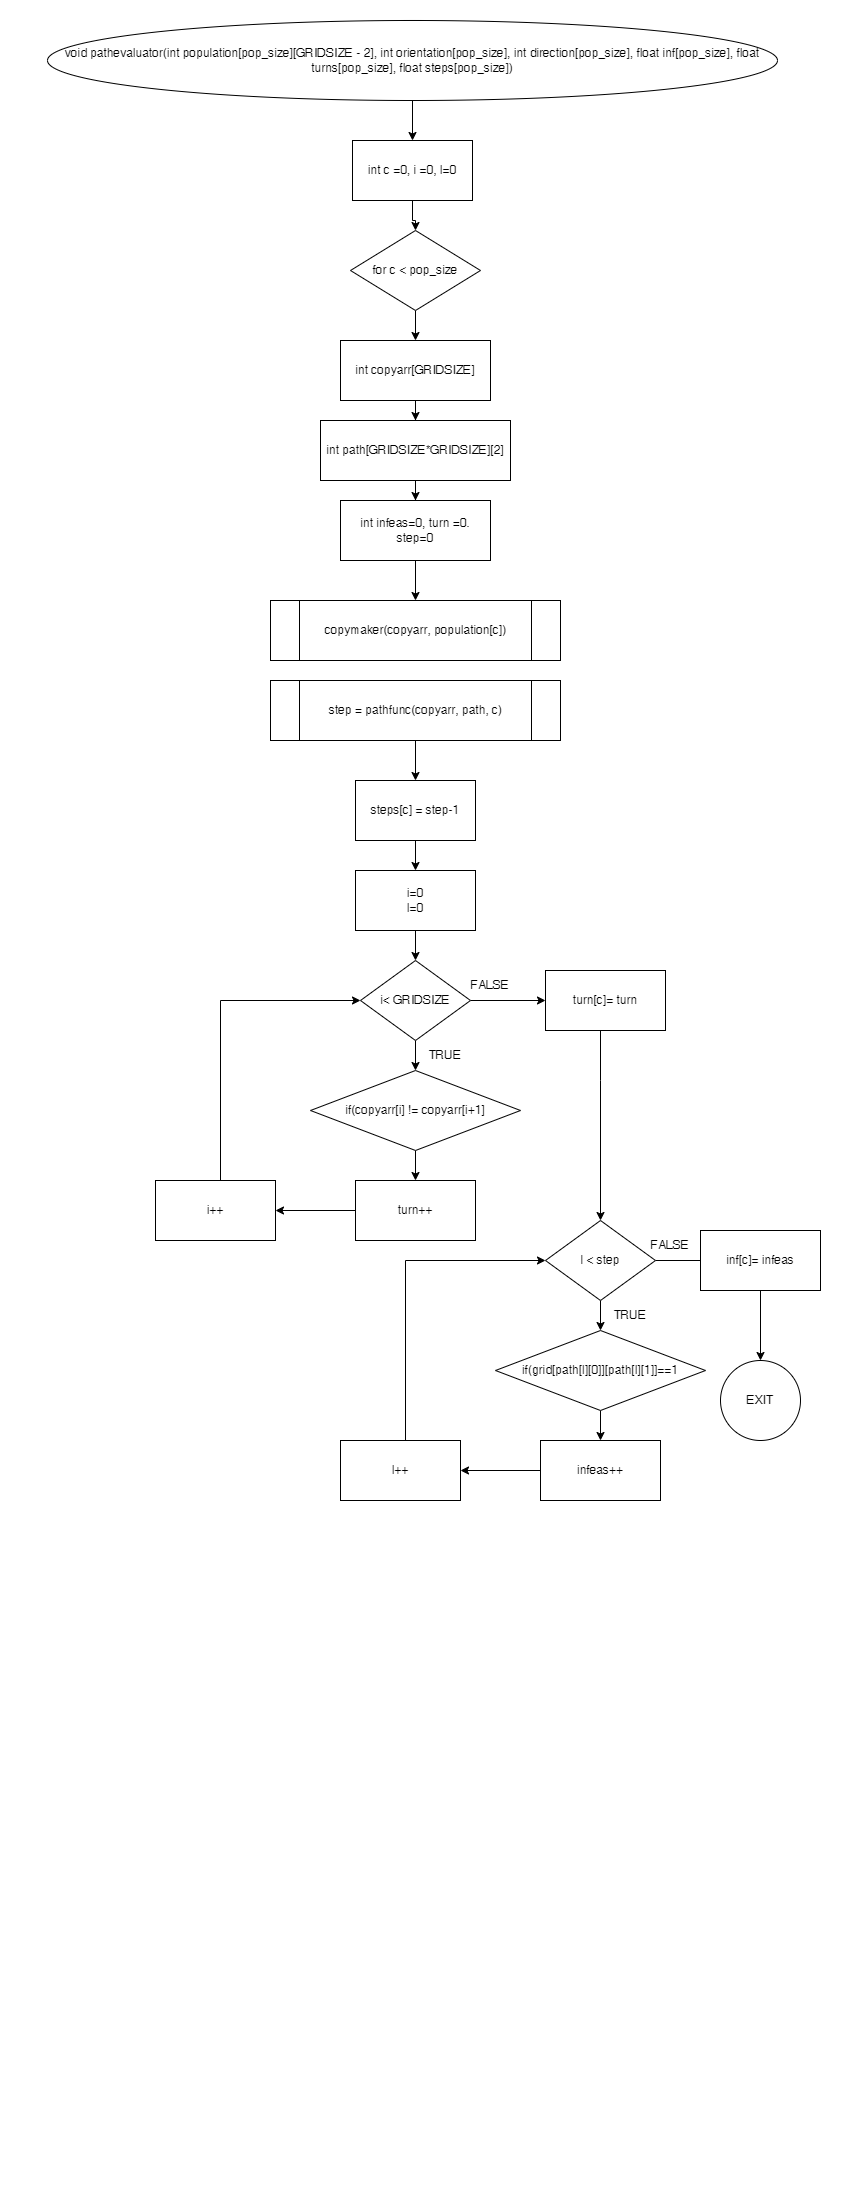

The diagram above was exported from draw.io. Its source (the exported page's mxGraphModel, read from the mxfile embedded in the PNG):
<mxGraphModel dx="1084" dy="466" grid="1" gridSize="10" guides="1" tooltips="1" connect="1" arrows="1" fold="1" page="1" pageScale="1" pageWidth="850" pageHeight="1100" math="0" shadow="0">
  <root>
    <mxCell id="0" />
    <mxCell id="1" parent="0" />
    <mxCell id="WNEFnYIQhOFxQaVL1wQr-4" style="edgeStyle=orthogonalEdgeStyle;rounded=0;orthogonalLoop=1;jettySize=auto;html=1;" edge="1" parent="1" source="WNEFnYIQhOFxQaVL1wQr-1" target="WNEFnYIQhOFxQaVL1wQr-5">
      <mxGeometry relative="1" as="geometry">
        <mxPoint x="435" y="220" as="targetPoint" />
      </mxGeometry>
    </mxCell>
    <mxCell id="WNEFnYIQhOFxQaVL1wQr-1" value="&lt;div&gt;&lt;span style=&quot;background-color: initial;&quot;&gt;void sortfitness(float fitness[pop_size], int population[pop_size][GRIDSIZE - 2])&lt;/span&gt;&lt;br&gt;&lt;/div&gt;" style="ellipse;whiteSpace=wrap;html=1;" vertex="1" parent="1">
      <mxGeometry x="90" y="50" width="690" height="80" as="geometry" />
    </mxCell>
    <mxCell id="WNEFnYIQhOFxQaVL1wQr-8" value="" style="edgeStyle=orthogonalEdgeStyle;rounded=0;orthogonalLoop=1;jettySize=auto;html=1;" edge="1" parent="1" source="WNEFnYIQhOFxQaVL1wQr-5" target="WNEFnYIQhOFxQaVL1wQr-7">
      <mxGeometry relative="1" as="geometry" />
    </mxCell>
    <mxCell id="WNEFnYIQhOFxQaVL1wQr-5" value="int temp1 =0, arr_swap[GRIDSIZE -2], i=0, j=0, k =0" style="rounded=0;whiteSpace=wrap;html=1;" vertex="1" parent="1">
      <mxGeometry x="310" y="170" width="250" height="60" as="geometry" />
    </mxCell>
    <mxCell id="WNEFnYIQhOFxQaVL1wQr-10" value="" style="edgeStyle=orthogonalEdgeStyle;rounded=0;orthogonalLoop=1;jettySize=auto;html=1;" edge="1" parent="1" source="WNEFnYIQhOFxQaVL1wQr-7" target="WNEFnYIQhOFxQaVL1wQr-9">
      <mxGeometry relative="1" as="geometry" />
    </mxCell>
    <mxCell id="EbbvJnESGS1PEtdtuxm6-6" style="edgeStyle=orthogonalEdgeStyle;rounded=0;orthogonalLoop=1;jettySize=auto;html=1;" edge="1" parent="1" source="WNEFnYIQhOFxQaVL1wQr-7">
      <mxGeometry relative="1" as="geometry">
        <mxPoint x="630" y="325" as="targetPoint" />
      </mxGeometry>
    </mxCell>
    <mxCell id="WNEFnYIQhOFxQaVL1wQr-7" value="i &amp;lt; popsize" style="rhombus;whiteSpace=wrap;html=1;rounded=0;" vertex="1" parent="1">
      <mxGeometry x="377.5" y="270" width="115" height="110" as="geometry" />
    </mxCell>
    <mxCell id="WNEFnYIQhOFxQaVL1wQr-12" value="" style="edgeStyle=orthogonalEdgeStyle;rounded=0;orthogonalLoop=1;jettySize=auto;html=1;" edge="1" parent="1" source="WNEFnYIQhOFxQaVL1wQr-9">
      <mxGeometry relative="1" as="geometry">
        <mxPoint x="435" y="560" as="targetPoint" />
      </mxGeometry>
    </mxCell>
    <mxCell id="WNEFnYIQhOFxQaVL1wQr-68" style="edgeStyle=orthogonalEdgeStyle;rounded=0;orthogonalLoop=1;jettySize=auto;html=1;exitX=0;exitY=0.5;exitDx=0;exitDy=0;entryX=0.5;entryY=1;entryDx=0;entryDy=0;" edge="1" parent="1" source="WNEFnYIQhOFxQaVL1wQr-9" target="WNEFnYIQhOFxQaVL1wQr-67">
      <mxGeometry relative="1" as="geometry" />
    </mxCell>
    <mxCell id="WNEFnYIQhOFxQaVL1wQr-9" value="j &amp;lt; popsize" style="rhombus;whiteSpace=wrap;html=1;rounded=0;" vertex="1" parent="1">
      <mxGeometry x="377.5" y="420" width="115" height="110" as="geometry" />
    </mxCell>
    <mxCell id="WNEFnYIQhOFxQaVL1wQr-15" value="" style="edgeStyle=orthogonalEdgeStyle;rounded=0;orthogonalLoop=1;jettySize=auto;html=1;" edge="1" parent="1" source="WNEFnYIQhOFxQaVL1wQr-13" target="WNEFnYIQhOFxQaVL1wQr-14">
      <mxGeometry relative="1" as="geometry" />
    </mxCell>
    <mxCell id="WNEFnYIQhOFxQaVL1wQr-63" style="edgeStyle=orthogonalEdgeStyle;rounded=0;orthogonalLoop=1;jettySize=auto;html=1;exitX=1;exitY=0.5;exitDx=0;exitDy=0;entryX=0.5;entryY=1;entryDx=0;entryDy=0;" edge="1" parent="1" source="WNEFnYIQhOFxQaVL1wQr-13" target="WNEFnYIQhOFxQaVL1wQr-62">
      <mxGeometry relative="1" as="geometry" />
    </mxCell>
    <mxCell id="WNEFnYIQhOFxQaVL1wQr-13" value="if (fitness[i] &amp;lt; fitness[j]" style="rhombus;whiteSpace=wrap;html=1;" vertex="1" parent="1">
      <mxGeometry x="377.5" y="560" width="115" height="120" as="geometry" />
    </mxCell>
    <mxCell id="WNEFnYIQhOFxQaVL1wQr-14" value="temp1 = fitness[i]&lt;br&gt;fitness[i] = fitness[j]&lt;br&gt;fitness[j] = temp1" style="whiteSpace=wrap;html=1;" vertex="1" parent="1">
      <mxGeometry x="375" y="700" width="120" height="60" as="geometry" />
    </mxCell>
    <mxCell id="WNEFnYIQhOFxQaVL1wQr-16" value="" style="edgeStyle=orthogonalEdgeStyle;rounded=0;orthogonalLoop=1;jettySize=auto;html=1;" edge="1" parent="1" target="WNEFnYIQhOFxQaVL1wQr-17">
      <mxGeometry relative="1" as="geometry">
        <mxPoint x="432.5" y="759.9999999999998" as="sourcePoint" />
      </mxGeometry>
    </mxCell>
    <mxCell id="WNEFnYIQhOFxQaVL1wQr-17" value="temp1 = direction[i]&lt;br&gt;direction[i] = direction[j]&lt;br&gt;direction[j] = temp1" style="whiteSpace=wrap;html=1;" vertex="1" parent="1">
      <mxGeometry x="350" y="790" width="165" height="60" as="geometry" />
    </mxCell>
    <mxCell id="WNEFnYIQhOFxQaVL1wQr-18" value="" style="edgeStyle=orthogonalEdgeStyle;rounded=0;orthogonalLoop=1;jettySize=auto;html=1;" edge="1" parent="1" target="WNEFnYIQhOFxQaVL1wQr-19">
      <mxGeometry relative="1" as="geometry">
        <mxPoint x="435" y="849.9999999999998" as="sourcePoint" />
      </mxGeometry>
    </mxCell>
    <mxCell id="WNEFnYIQhOFxQaVL1wQr-22" style="edgeStyle=orthogonalEdgeStyle;rounded=0;orthogonalLoop=1;jettySize=auto;html=1;" edge="1" parent="1" target="WNEFnYIQhOFxQaVL1wQr-21">
      <mxGeometry relative="1" as="geometry">
        <mxPoint x="434.9999999999999" y="930" as="sourcePoint" />
      </mxGeometry>
    </mxCell>
    <mxCell id="WNEFnYIQhOFxQaVL1wQr-19" value="temp1 = orientation[i]&lt;br&gt;orientation[i] = orientation[j]&lt;br&gt;orientation[j] = temp1" style="whiteSpace=wrap;html=1;" vertex="1" parent="1">
      <mxGeometry x="352.5" y="880" width="165" height="60" as="geometry" />
    </mxCell>
    <mxCell id="WNEFnYIQhOFxQaVL1wQr-25" style="edgeStyle=orthogonalEdgeStyle;rounded=0;orthogonalLoop=1;jettySize=auto;html=1;entryX=0;entryY=0.5;entryDx=0;entryDy=0;" edge="1" parent="1" source="WNEFnYIQhOFxQaVL1wQr-21" target="WNEFnYIQhOFxQaVL1wQr-24">
      <mxGeometry relative="1" as="geometry" />
    </mxCell>
    <mxCell id="WNEFnYIQhOFxQaVL1wQr-21" value="temp1 = inf[i]&lt;br&gt;inf[i] = inf[j]&lt;br&gt;inf[j] = temp1" style="whiteSpace=wrap;html=1;" vertex="1" parent="1">
      <mxGeometry x="352.5" y="970" width="165" height="60" as="geometry" />
    </mxCell>
    <mxCell id="WNEFnYIQhOFxQaVL1wQr-27" style="edgeStyle=orthogonalEdgeStyle;rounded=0;orthogonalLoop=1;jettySize=auto;html=1;entryX=0.5;entryY=0;entryDx=0;entryDy=0;" edge="1" parent="1" source="WNEFnYIQhOFxQaVL1wQr-24" target="WNEFnYIQhOFxQaVL1wQr-26">
      <mxGeometry relative="1" as="geometry" />
    </mxCell>
    <mxCell id="WNEFnYIQhOFxQaVL1wQr-24" value="temp1 = turns[i]&lt;br&gt;turns[i] = turns[j]&lt;br&gt;turns[j] = temp1" style="whiteSpace=wrap;html=1;" vertex="1" parent="1">
      <mxGeometry x="567" y="970" width="165" height="60" as="geometry" />
    </mxCell>
    <mxCell id="WNEFnYIQhOFxQaVL1wQr-31" value="" style="edgeStyle=orthogonalEdgeStyle;rounded=0;orthogonalLoop=1;jettySize=auto;html=1;" edge="1" parent="1" source="WNEFnYIQhOFxQaVL1wQr-26" target="WNEFnYIQhOFxQaVL1wQr-30">
      <mxGeometry relative="1" as="geometry" />
    </mxCell>
    <mxCell id="WNEFnYIQhOFxQaVL1wQr-26" value="temp1 = steps[i]&lt;br&gt;steps[i] = steps[j]&lt;br&gt;steps[j] = temp1" style="whiteSpace=wrap;html=1;" vertex="1" parent="1">
      <mxGeometry x="567" y="1090" width="165" height="60" as="geometry" />
    </mxCell>
    <mxCell id="WNEFnYIQhOFxQaVL1wQr-32" style="edgeStyle=orthogonalEdgeStyle;rounded=0;orthogonalLoop=1;jettySize=auto;html=1;" edge="1" parent="1" source="WNEFnYIQhOFxQaVL1wQr-30" target="WNEFnYIQhOFxQaVL1wQr-33">
      <mxGeometry relative="1" as="geometry">
        <mxPoint x="649.5" y="1280" as="targetPoint" />
      </mxGeometry>
    </mxCell>
    <mxCell id="WNEFnYIQhOFxQaVL1wQr-30" value="k =0" style="whiteSpace=wrap;html=1;" vertex="1" parent="1">
      <mxGeometry x="589.5" y="1180" width="120" height="60" as="geometry" />
    </mxCell>
    <mxCell id="WNEFnYIQhOFxQaVL1wQr-34" style="edgeStyle=orthogonalEdgeStyle;rounded=0;orthogonalLoop=1;jettySize=auto;html=1;exitX=0.5;exitY=1;exitDx=0;exitDy=0;" edge="1" parent="1" source="WNEFnYIQhOFxQaVL1wQr-33" target="WNEFnYIQhOFxQaVL1wQr-35">
      <mxGeometry relative="1" as="geometry">
        <mxPoint x="650" y="1360" as="targetPoint" />
      </mxGeometry>
    </mxCell>
    <mxCell id="WNEFnYIQhOFxQaVL1wQr-59" style="edgeStyle=orthogonalEdgeStyle;rounded=0;orthogonalLoop=1;jettySize=auto;html=1;exitX=1;exitY=0.5;exitDx=0;exitDy=0;entryX=1;entryY=0.5;entryDx=0;entryDy=0;" edge="1" parent="1" source="WNEFnYIQhOFxQaVL1wQr-33" target="WNEFnYIQhOFxQaVL1wQr-42">
      <mxGeometry relative="1" as="geometry">
        <Array as="points">
          <mxPoint x="770" y="1300" />
          <mxPoint x="770" y="1480" />
        </Array>
      </mxGeometry>
    </mxCell>
    <mxCell id="WNEFnYIQhOFxQaVL1wQr-33" value="k &amp;lt; GRIDSIZE - 2" style="rhombus;whiteSpace=wrap;html=1;" vertex="1" parent="1">
      <mxGeometry x="594.75" y="1260" width="109.5" height="80" as="geometry" />
    </mxCell>
    <mxCell id="WNEFnYIQhOFxQaVL1wQr-38" value="" style="edgeStyle=orthogonalEdgeStyle;rounded=0;orthogonalLoop=1;jettySize=auto;html=1;" edge="1" parent="1" source="WNEFnYIQhOFxQaVL1wQr-35" target="WNEFnYIQhOFxQaVL1wQr-37">
      <mxGeometry relative="1" as="geometry" />
    </mxCell>
    <mxCell id="WNEFnYIQhOFxQaVL1wQr-35" value="arr_swap[k] = population[i][k]" style="rounded=0;whiteSpace=wrap;html=1;" vertex="1" parent="1">
      <mxGeometry x="564.75" y="1370" width="169.5" height="50" as="geometry" />
    </mxCell>
    <mxCell id="WNEFnYIQhOFxQaVL1wQr-39" style="edgeStyle=orthogonalEdgeStyle;rounded=0;orthogonalLoop=1;jettySize=auto;html=1;entryX=0;entryY=0.5;entryDx=0;entryDy=0;" edge="1" parent="1" source="WNEFnYIQhOFxQaVL1wQr-37" target="WNEFnYIQhOFxQaVL1wQr-33">
      <mxGeometry relative="1" as="geometry">
        <Array as="points">
          <mxPoint x="410" y="1300" />
        </Array>
      </mxGeometry>
    </mxCell>
    <mxCell id="WNEFnYIQhOFxQaVL1wQr-37" value="k++" style="whiteSpace=wrap;html=1;rounded=0;" vertex="1" parent="1">
      <mxGeometry x="340" y="1365" width="120" height="60" as="geometry" />
    </mxCell>
    <mxCell id="WNEFnYIQhOFxQaVL1wQr-41" style="edgeStyle=orthogonalEdgeStyle;rounded=0;orthogonalLoop=1;jettySize=auto;html=1;" edge="1" parent="1" source="WNEFnYIQhOFxQaVL1wQr-42" target="WNEFnYIQhOFxQaVL1wQr-44">
      <mxGeometry relative="1" as="geometry">
        <mxPoint x="647.25" y="1550" as="targetPoint" />
      </mxGeometry>
    </mxCell>
    <mxCell id="WNEFnYIQhOFxQaVL1wQr-42" value="k =0" style="whiteSpace=wrap;html=1;" vertex="1" parent="1">
      <mxGeometry x="587.25" y="1450" width="120" height="60" as="geometry" />
    </mxCell>
    <mxCell id="WNEFnYIQhOFxQaVL1wQr-43" style="edgeStyle=orthogonalEdgeStyle;rounded=0;orthogonalLoop=1;jettySize=auto;html=1;exitX=0.5;exitY=1;exitDx=0;exitDy=0;" edge="1" parent="1" source="WNEFnYIQhOFxQaVL1wQr-44" target="WNEFnYIQhOFxQaVL1wQr-46">
      <mxGeometry relative="1" as="geometry">
        <mxPoint x="647.75" y="1630" as="targetPoint" />
      </mxGeometry>
    </mxCell>
    <mxCell id="WNEFnYIQhOFxQaVL1wQr-60" style="edgeStyle=orthogonalEdgeStyle;rounded=0;orthogonalLoop=1;jettySize=auto;html=1;exitX=1;exitY=0.5;exitDx=0;exitDy=0;entryX=1;entryY=0.5;entryDx=0;entryDy=0;" edge="1" parent="1" source="WNEFnYIQhOFxQaVL1wQr-44" target="WNEFnYIQhOFxQaVL1wQr-51">
      <mxGeometry relative="1" as="geometry">
        <mxPoint x="702" y="1760" as="targetPoint" />
        <Array as="points">
          <mxPoint x="780" y="1570" />
          <mxPoint x="780" y="1760" />
        </Array>
      </mxGeometry>
    </mxCell>
    <mxCell id="WNEFnYIQhOFxQaVL1wQr-44" value="k &amp;lt; GRIDSIZE - 2" style="rhombus;whiteSpace=wrap;html=1;" vertex="1" parent="1">
      <mxGeometry x="592.5" y="1530" width="109.5" height="80" as="geometry" />
    </mxCell>
    <mxCell id="WNEFnYIQhOFxQaVL1wQr-45" value="" style="edgeStyle=orthogonalEdgeStyle;rounded=0;orthogonalLoop=1;jettySize=auto;html=1;" edge="1" parent="1" source="WNEFnYIQhOFxQaVL1wQr-46" target="WNEFnYIQhOFxQaVL1wQr-48">
      <mxGeometry relative="1" as="geometry" />
    </mxCell>
    <mxCell id="WNEFnYIQhOFxQaVL1wQr-46" value="population[i][k]&amp;nbsp;= population[j][k]" style="rounded=0;whiteSpace=wrap;html=1;" vertex="1" parent="1">
      <mxGeometry x="553.5" y="1640" width="187.5" height="50" as="geometry" />
    </mxCell>
    <mxCell id="WNEFnYIQhOFxQaVL1wQr-47" style="edgeStyle=orthogonalEdgeStyle;rounded=0;orthogonalLoop=1;jettySize=auto;html=1;entryX=0;entryY=0.5;entryDx=0;entryDy=0;" edge="1" parent="1" source="WNEFnYIQhOFxQaVL1wQr-48" target="WNEFnYIQhOFxQaVL1wQr-44">
      <mxGeometry relative="1" as="geometry">
        <Array as="points">
          <mxPoint x="407.75" y="1570" />
        </Array>
      </mxGeometry>
    </mxCell>
    <mxCell id="WNEFnYIQhOFxQaVL1wQr-48" value="k++" style="whiteSpace=wrap;html=1;rounded=0;" vertex="1" parent="1">
      <mxGeometry x="337.75" y="1635" width="120" height="60" as="geometry" />
    </mxCell>
    <mxCell id="WNEFnYIQhOFxQaVL1wQr-50" style="edgeStyle=orthogonalEdgeStyle;rounded=0;orthogonalLoop=1;jettySize=auto;html=1;" edge="1" parent="1" source="WNEFnYIQhOFxQaVL1wQr-51" target="WNEFnYIQhOFxQaVL1wQr-53">
      <mxGeometry relative="1" as="geometry">
        <mxPoint x="649.5" y="1830" as="targetPoint" />
      </mxGeometry>
    </mxCell>
    <mxCell id="WNEFnYIQhOFxQaVL1wQr-51" value="k =0" style="whiteSpace=wrap;html=1;" vertex="1" parent="1">
      <mxGeometry x="589.5" y="1730" width="120" height="60" as="geometry" />
    </mxCell>
    <mxCell id="WNEFnYIQhOFxQaVL1wQr-52" style="edgeStyle=orthogonalEdgeStyle;rounded=0;orthogonalLoop=1;jettySize=auto;html=1;exitX=0.5;exitY=1;exitDx=0;exitDy=0;" edge="1" parent="1" source="WNEFnYIQhOFxQaVL1wQr-53" target="WNEFnYIQhOFxQaVL1wQr-55">
      <mxGeometry relative="1" as="geometry">
        <mxPoint x="650" y="1910" as="targetPoint" />
      </mxGeometry>
    </mxCell>
    <mxCell id="WNEFnYIQhOFxQaVL1wQr-64" style="edgeStyle=orthogonalEdgeStyle;rounded=0;orthogonalLoop=1;jettySize=auto;html=1;exitX=1;exitY=0.5;exitDx=0;exitDy=0;entryX=1;entryY=0.75;entryDx=0;entryDy=0;" edge="1" parent="1" source="WNEFnYIQhOFxQaVL1wQr-53" target="WNEFnYIQhOFxQaVL1wQr-62">
      <mxGeometry relative="1" as="geometry">
        <mxPoint x="809.9999999999998" y="432.2222430889423" as="targetPoint" />
        <Array as="points">
          <mxPoint x="810" y="1850" />
          <mxPoint x="810" y="490" />
        </Array>
      </mxGeometry>
    </mxCell>
    <mxCell id="WNEFnYIQhOFxQaVL1wQr-53" value="k &amp;lt; GRIDSIZE - 2" style="rhombus;whiteSpace=wrap;html=1;" vertex="1" parent="1">
      <mxGeometry x="594.75" y="1810" width="109.5" height="80" as="geometry" />
    </mxCell>
    <mxCell id="WNEFnYIQhOFxQaVL1wQr-54" value="" style="edgeStyle=orthogonalEdgeStyle;rounded=0;orthogonalLoop=1;jettySize=auto;html=1;" edge="1" parent="1" source="WNEFnYIQhOFxQaVL1wQr-55" target="WNEFnYIQhOFxQaVL1wQr-57">
      <mxGeometry relative="1" as="geometry" />
    </mxCell>
    <mxCell id="WNEFnYIQhOFxQaVL1wQr-55" value="population[j][k]&amp;nbsp;= arr_swap[k]" style="rounded=0;whiteSpace=wrap;html=1;" vertex="1" parent="1">
      <mxGeometry x="555.75" y="1920" width="187.5" height="50" as="geometry" />
    </mxCell>
    <mxCell id="WNEFnYIQhOFxQaVL1wQr-56" style="edgeStyle=orthogonalEdgeStyle;rounded=0;orthogonalLoop=1;jettySize=auto;html=1;entryX=0;entryY=0.5;entryDx=0;entryDy=0;" edge="1" parent="1" source="WNEFnYIQhOFxQaVL1wQr-57" target="WNEFnYIQhOFxQaVL1wQr-53">
      <mxGeometry relative="1" as="geometry">
        <Array as="points">
          <mxPoint x="410" y="1850" />
        </Array>
      </mxGeometry>
    </mxCell>
    <mxCell id="WNEFnYIQhOFxQaVL1wQr-57" value="k++" style="whiteSpace=wrap;html=1;rounded=0;" vertex="1" parent="1">
      <mxGeometry x="340" y="1915" width="120" height="60" as="geometry" />
    </mxCell>
    <mxCell id="WNEFnYIQhOFxQaVL1wQr-65" style="edgeStyle=orthogonalEdgeStyle;rounded=0;orthogonalLoop=1;jettySize=auto;html=1;exitX=0;exitY=0.5;exitDx=0;exitDy=0;entryX=1;entryY=0.5;entryDx=0;entryDy=0;" edge="1" parent="1" source="WNEFnYIQhOFxQaVL1wQr-62" target="WNEFnYIQhOFxQaVL1wQr-9">
      <mxGeometry relative="1" as="geometry" />
    </mxCell>
    <mxCell id="WNEFnYIQhOFxQaVL1wQr-62" value="j++&lt;br&gt;" style="rounded=0;whiteSpace=wrap;html=1;" vertex="1" parent="1">
      <mxGeometry x="594.75" y="445" width="120" height="60" as="geometry" />
    </mxCell>
    <mxCell id="WNEFnYIQhOFxQaVL1wQr-69" style="edgeStyle=orthogonalEdgeStyle;rounded=0;orthogonalLoop=1;jettySize=auto;html=1;exitX=0.5;exitY=0;exitDx=0;exitDy=0;entryX=0;entryY=0.5;entryDx=0;entryDy=0;" edge="1" parent="1" source="WNEFnYIQhOFxQaVL1wQr-67" target="WNEFnYIQhOFxQaVL1wQr-7">
      <mxGeometry relative="1" as="geometry" />
    </mxCell>
    <mxCell id="WNEFnYIQhOFxQaVL1wQr-67" value="i++" style="rounded=0;whiteSpace=wrap;html=1;" vertex="1" parent="1">
      <mxGeometry x="200" y="360" width="120" height="60" as="geometry" />
    </mxCell>
    <mxCell id="CXFCsAGlTjqxcH5V8h5B-1" value="TRUE" style="text;html=1;strokeColor=none;fillColor=none;align=center;verticalAlign=middle;whiteSpace=wrap;rounded=0;" vertex="1" parent="1">
      <mxGeometry x="435" y="390" width="60" height="30" as="geometry" />
    </mxCell>
    <mxCell id="CXFCsAGlTjqxcH5V8h5B-2" value="TRUE" style="text;html=1;strokeColor=none;fillColor=none;align=center;verticalAlign=middle;whiteSpace=wrap;rounded=0;" vertex="1" parent="1">
      <mxGeometry x="435" y="530" width="60" height="30" as="geometry" />
    </mxCell>
    <mxCell id="CXFCsAGlTjqxcH5V8h5B-3" value="TRUE" style="text;html=1;strokeColor=none;fillColor=none;align=center;verticalAlign=middle;whiteSpace=wrap;rounded=0;" vertex="1" parent="1">
      <mxGeometry x="435" y="670" width="60" height="30" as="geometry" />
    </mxCell>
    <mxCell id="CXFCsAGlTjqxcH5V8h5B-4" value="TRUE" style="text;html=1;strokeColor=none;fillColor=none;align=center;verticalAlign=middle;whiteSpace=wrap;rounded=0;" vertex="1" parent="1">
      <mxGeometry x="649.5" y="1340" width="60" height="30" as="geometry" />
    </mxCell>
    <mxCell id="CXFCsAGlTjqxcH5V8h5B-5" value="TRUE" style="text;html=1;strokeColor=none;fillColor=none;align=center;verticalAlign=middle;whiteSpace=wrap;rounded=0;" vertex="1" parent="1">
      <mxGeometry x="654.75" y="1510" width="60" height="30" as="geometry" />
    </mxCell>
    <mxCell id="CXFCsAGlTjqxcH5V8h5B-6" value="TRUE" style="text;html=1;strokeColor=none;fillColor=none;align=center;verticalAlign=middle;whiteSpace=wrap;rounded=0;" vertex="1" parent="1">
      <mxGeometry x="654.75" y="1885" width="60" height="30" as="geometry" />
    </mxCell>
    <mxCell id="EbbvJnESGS1PEtdtuxm6-1" value="FALSE" style="text;html=1;strokeColor=none;fillColor=none;align=center;verticalAlign=middle;whiteSpace=wrap;rounded=0;" vertex="1" parent="1">
      <mxGeometry x="310" y="445" width="60" height="30" as="geometry" />
    </mxCell>
    <mxCell id="EbbvJnESGS1PEtdtuxm6-2" value="FALSE" style="text;html=1;strokeColor=none;fillColor=none;align=center;verticalAlign=middle;whiteSpace=wrap;rounded=0;" vertex="1" parent="1">
      <mxGeometry x="490" y="590" width="60" height="30" as="geometry" />
    </mxCell>
    <mxCell id="EbbvJnESGS1PEtdtuxm6-3" value="FALSE" style="text;html=1;strokeColor=none;fillColor=none;align=center;verticalAlign=middle;whiteSpace=wrap;rounded=0;" vertex="1" parent="1">
      <mxGeometry x="670" y="1540" width="125" height="30" as="geometry" />
    </mxCell>
    <mxCell id="EbbvJnESGS1PEtdtuxm6-4" value="FALSE" style="text;html=1;strokeColor=none;fillColor=none;align=center;verticalAlign=middle;whiteSpace=wrap;rounded=0;" vertex="1" parent="1">
      <mxGeometry x="680" y="1820" width="125" height="30" as="geometry" />
    </mxCell>
    <mxCell id="EbbvJnESGS1PEtdtuxm6-5" value="FALSE" style="text;html=1;strokeColor=none;fillColor=none;align=center;verticalAlign=middle;whiteSpace=wrap;rounded=0;" vertex="1" parent="1">
      <mxGeometry x="670" y="1270" width="125" height="30" as="geometry" />
    </mxCell>
    <mxCell id="EbbvJnESGS1PEtdtuxm6-7" value="EXIT" style="ellipse;whiteSpace=wrap;html=1;" vertex="1" parent="1">
      <mxGeometry x="630" y="285" width="120" height="80" as="geometry" />
    </mxCell>
    <mxCell id="EbbvJnESGS1PEtdtuxm6-8" value="FALSE" style="text;html=1;strokeColor=none;fillColor=none;align=center;verticalAlign=middle;whiteSpace=wrap;rounded=0;" vertex="1" parent="1">
      <mxGeometry x="457.5" y="300" width="125" height="30" as="geometry" />
    </mxCell>
  </root>
</mxGraphModel>